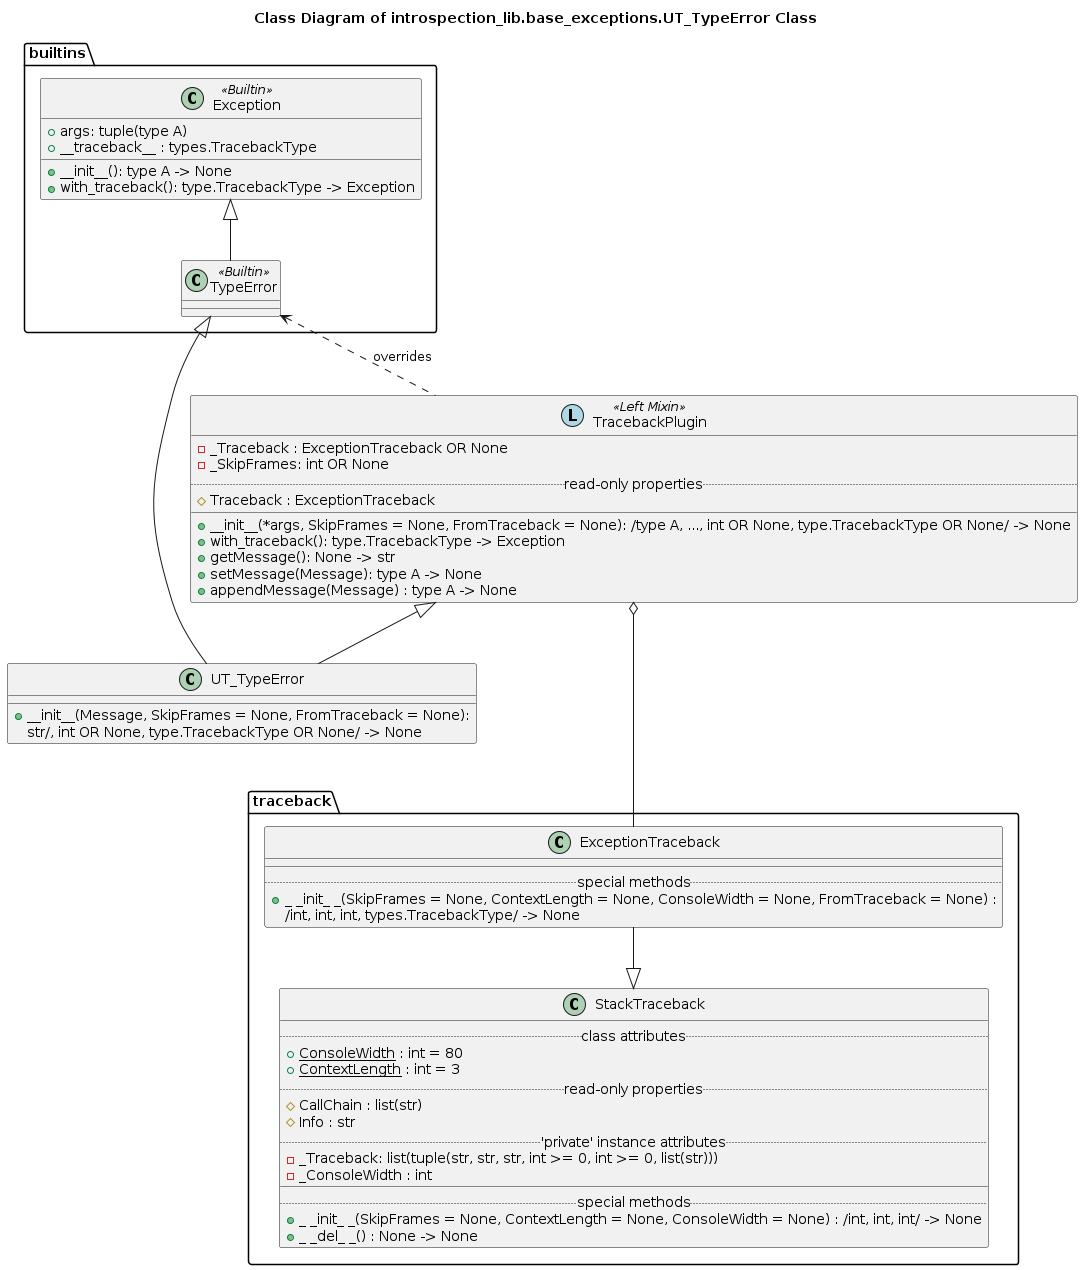

The diagram above was rendered by PlantUML. Its source (embedded in the PNG):
@startuml ut_typeerror

title Class Diagram of introspection_lib.base_exceptions.UT_TypeError Class

!if %not(%variable_exists("$CLASSES"))
    !include ../Templates/Classes2.cuml
!endif

namespace builtins {
    !if $is_not_defined("$BASE_EXCEPTIONS_EXCEPTION")
        !include ./exception.iuml
    !endif

    class TypeError <<Builtin>>

    Exception <|-- TypeError
}

namespace traceback {
    !if $is_not_defined("$TRACEBACK_EXCEPTIONTRACEBACK")
        !include ../traceback/ExceptionTraceback.iuml
    !endif

    !if $is_not_defined("$TRACEBACK_STACKTRACEBACK")
        !include ../traceback/StackTraceback.iuml
    !endif

    ExceptionTraceback --|> StackTraceback
}

class UT_TypeError {
    __
    + __init__(Message, SkipFrames = None, FromTraceback = None):
    str/, int OR None, type.TracebackType OR None/ -> None
}

builtins.TypeError <|--- UT_TypeError

!if $is_not_defined("$BASE_EXCEPTION_TRACEBACK_PLUGIN")
    !include ./traceback_plugin.iuml
!endif

TracebackPlugin <|-- UT_TypeError

TracebackPlugin o--- traceback.ExceptionTraceback

builtins.TypeError <.. TracebackPlugin : overrides

@enduml